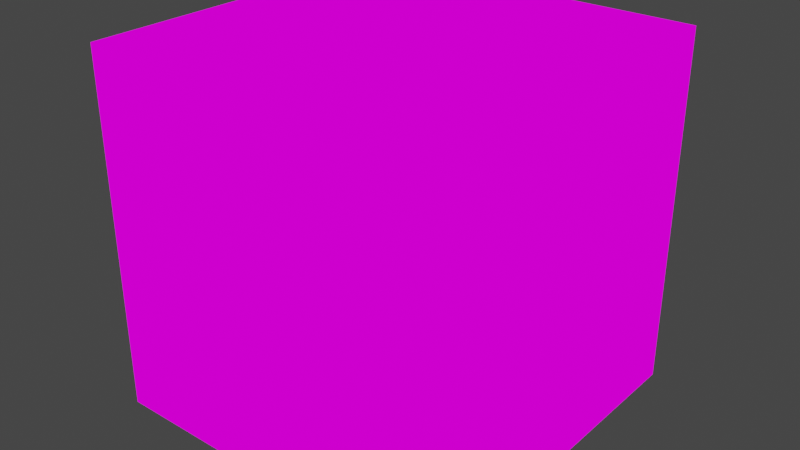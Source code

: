 # Source: skybox.blend  (saved by Blender 2.82.7; exported with 4.5.12 LTS)
import bpy
from mathutils import Matrix  # noqa: F401  (used for matrix-valued properties, if any)

bpy.ops.wm.read_factory_settings(use_empty=True)
scene = bpy.context.scene
scene.name = 'Scene'

# ---- collections
col_collection = bpy.data.collections.new('Collection'); scene.collection.children.link(col_collection)

# ---- images (referenced by path relative to the original .blend; pixels are not part of the script)
import os
ASSET_DIR = os.environ.get("B2B_ASSET_DIR", "")  # directory of the original .blend (textures are referenced by path, not embedded)
HERE = os.path.dirname(os.path.abspath(__file__))  # packed textures are extracted next to this script under _unpacked/

def load_image(name, relpath, width, height, colorspace="sRGB"):
    """Load a texture the original file referenced (path relative to the .blend, or extracted next to this script)."""
    p = next((c for c in (os.path.join(HERE, relpath), os.path.join(ASSET_DIR, relpath)) if relpath and os.path.exists(c)), "")
    if p:
        img = bpy.data.images.load(p, check_existing=True)
        img.name = name
    else:  # same state as the original file: an image datablock whose file is absent (Cycles renders it pink)
        img = bpy.data.images.new(name, width, height)
        img.source = "FILE"
        img.filepath = "//" + (relpath or name)
    img.colorspace_settings.name = colorspace
    return img
img_left_png = load_image('left.png', 'skybox/left.png', 1024, 1024, 'sRGB')
img_back_png = load_image('back.png', 'skybox/back.png', 1024, 1024, 'sRGB')
img_front_png = load_image('front.png', 'skybox/front.png', 1024, 1024, 'sRGB')
img_top_png = load_image('top.png', 'skybox/top.png', 1024, 1024, 'sRGB')
img_right_png = load_image('right.png', 'skybox/right.png', 1024, 1024, 'sRGB')

# ---- materials (node trees are filled in below, after node groups)
mat_left = bpy.data.materials.new('Left')
mat_left.use_transparent_shadow = False
mat_back = bpy.data.materials.new('Back')
mat_back.use_transparent_shadow = False
mat_front = bpy.data.materials.new('Front')
mat_front.use_transparent_shadow = False
mat_top = bpy.data.materials.new('Top')
mat_top.alpha_threshold = 0.0
mat_top.use_transparent_shadow = False
mat_top.line_color = (0.0, 0.0, 0.0, 1.0)
mat_right = bpy.data.materials.new('Right')
mat_right.use_transparent_shadow = False

# ---- material node trees
mat_left.use_nodes = True; mat_left.node_tree.nodes.clear()
_N = mat_left.node_tree.nodes; _L = mat_left.node_tree.links
n0 = _N.new('ShaderNodeOutputMaterial'); n0.name = 'Material Output'; n0.location = (300, 300)
n1 = _N.new('ShaderNodeTexImage'); n1.name = 'Image Texture'; n1.location = (-355, 298)
n1.image = img_left_png
_L.new(n1.outputs[0], n0.inputs[0])
n0.is_active_output = True
mat_back.use_nodes = True; mat_back.node_tree.nodes.clear()
_N = mat_back.node_tree.nodes; _L = mat_back.node_tree.links
n0 = _N.new('ShaderNodeOutputMaterial'); n0.name = 'Material Output'; n0.location = (300, 300)
n1 = _N.new('ShaderNodeTexImage'); n1.name = 'Image Texture'; n1.location = (-308, 264)
n1.image = img_back_png
_L.new(n1.outputs[0], n0.inputs[0])
n0.is_active_output = True
mat_front.use_nodes = True; mat_front.node_tree.nodes.clear()
_N = mat_front.node_tree.nodes; _L = mat_front.node_tree.links
n0 = _N.new('ShaderNodeOutputMaterial'); n0.name = 'Material Output'; n0.location = (300, 300)
n1 = _N.new('ShaderNodeTexImage'); n1.name = 'Image Texture'; n1.location = (-275, 265)
n1.image = img_front_png
_L.new(n1.outputs[0], n0.inputs[0])
n0.is_active_output = True
mat_top.use_nodes = True; mat_top.node_tree.nodes.clear()
_N = mat_top.node_tree.nodes; _L = mat_top.node_tree.links
n0 = _N.new('ShaderNodeOutputMaterial'); n0.name = 'Material Output'; n0.location = (300, 300)
n1 = _N.new('ShaderNodeTexImage'); n1.name = 'Image Texture'; n1.location = (-345, 302)
n1.image = img_top_png
_L.new(n1.outputs[0], n0.inputs[0])
n0.is_active_output = True
mat_right.use_nodes = True; mat_right.node_tree.nodes.clear()
_N = mat_right.node_tree.nodes; _L = mat_right.node_tree.links
n0 = _N.new('ShaderNodeOutputMaterial'); n0.name = 'Material Output'; n0.location = (300, 300)
n1 = _N.new('ShaderNodeTexImage'); n1.name = 'Image Texture'; n1.location = (-441, 238)
n1.image = img_right_png
_L.new(n1.outputs[0], n0.inputs[0])
n0.is_active_output = True

# ---- world
world_world = bpy.data.worlds.new('World'); scene.world = world_world
world_world.use_nodes = True; world_world.node_tree.nodes.clear()
_N = world_world.node_tree.nodes; _L = world_world.node_tree.links
n0 = _N.new('ShaderNodeOutputWorld'); n0.name = 'World Output'; n0.location = (300, 300)
n1 = _N.new('ShaderNodeBackground'); n1.name = 'Background'; n1.location = (10, 300)
n1.inputs[0].default_value = (0.05088, 0.05088, 0.05088, 1.0)
_L.new(n1.outputs[0], n0.inputs[0])
n0.is_active_output = True
world_world.color = (0.05088, 0.05088, 0.05088)
world_world.use_sun_shadow = False
world_world.sun_shadow_jitter_overblur = 0.0

# ---- meshes
me_cube = bpy.data.meshes.new('Cube')
me_cube.from_pydata([(1.0, 1.0, 1.0), (1.0, 1.0, -1.0), (1.0, -1.0, 1.0), (1.0, -1.0, -1.0), (-1.0, 1.0, 1.0), (-1.0, 1.0, -1.0), (-1.0, -1.0, 1.0), (-1.0, -1.0, -1.0)], [], [(0, 2, 6, 4), (3, 7, 6, 2), (7, 5, 4, 6), (5, 7, 3, 1), (1, 3, 2, 0), (5, 1, 0, 4)])
me_cube.polygons.foreach_set('use_smooth', [True] * 6)
me_cube.polygons.foreach_set('material_index', [5, 4, 3, 1, 2, 6])
_uv = me_cube.uv_layers.new(name='UVMap')
_uv.uv.foreach_set('vector', [-0.00748, -0.002264, 0.000271, 0.9965, 0.999, 0.998, 0.9959, 0.0008369, -0.004798, 0.001255, -0.003248, 0.9969, 1.0, 0.9953, 0.9986, -0.000295, 0.004503, 0.00155, -0.001698, 0.9987, 0.997, 0.9956, 1.003, -0.00155, -0.003666, -0.0007133, -0.0005659, 1.001, 0.9966, 1.001, 0.9951, 0.0008368, 0.006053, -0.005364, -0.0001475, 0.998, 1.0, 0.998, 1.006, -0.005364, 0.9999, 0.0001001, 0.9999, 0.9999, 9.998e-05, 0.9999, 0.0001, 9.998e-05])
me_cube.materials.append(mat_left)
me_cube.materials.append(mat_back)
me_cube.materials.append(mat_front)
me_cube.materials.append(mat_top)
me_cube.materials.append(mat_left)
me_cube.materials.append(mat_back)
me_cube.materials.append(mat_right)
me_cube.use_remesh_preserve_volume = False
me_cube.use_remesh_preserve_attributes = False
me_cube.use_mirror_vertex_groups = False
me_cube.update()

# ---- objects
ob_cube = bpy.data.objects.new('Cube', me_cube)

# ---- transforms, parenting, visibility, modifiers, constraints
ob_cube.location = (0.0, 0.0, 0.0)
ob_cube.lock_rotations_4d = False
ob_cube.empty_display_type = 'ARROWS'
ob_cube.lineart.crease_threshold = 0.0

# ---- collection membership
col_collection.objects.link(ob_cube)

# ---- scene / render settings (as saved in the file)
scene.frame_start = 1; scene.frame_end = 250; scene.frame_set(1)
scene.render.engine = 'BLENDER_EEVEE_NEXT'
scene.cycles.use_denoising = False
scene.cycles.samples = 128
scene.cycles.sampling_pattern = 'TABULATED_SOBOL'
scene.cycles.use_adaptive_sampling = False
scene.cycles.use_light_tree = False
scene.view_settings.view_transform = 'Filmic'
bpy.context.view_layer.update()

# ---- added for rendering (the .blend has no active camera and no usable light): camera, sun
cam_auto = bpy.data.cameras.new('AutoCamera')
cam_auto.lens = 50.0
cam_auto.sensor_width = 36.0
cam_auto.clip_end = 1000.0
ob_auto_camera = bpy.data.objects.new('AutoCamera', cam_auto)
scene.collection.objects.link(ob_auto_camera)
ob_auto_camera.location = (3.20507, -3.84609, 2.56406)
ob_auto_camera.rotation_euler = (1.09748, -7.21219e-08, 0.694738)
scene.camera = ob_auto_camera
light_auto_sun = bpy.data.lights.new('AutoSun', 'SUN')
light_auto_sun.energy = 3.0
light_auto_sun.angle = 0.0523599
ob_auto_sun = bpy.data.objects.new('AutoSun', light_auto_sun)
scene.collection.objects.link(ob_auto_sun)
ob_auto_sun.rotation_euler = (0.872665, 0.174533, 0.523599)
bpy.context.view_layer.update()
